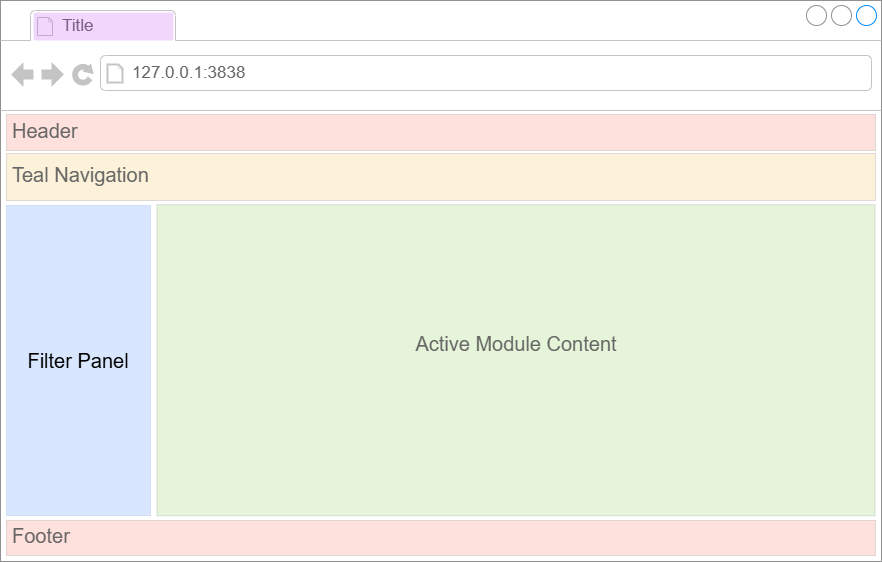

The diagram above was exported from draw.io. Its source (the exported page's mxGraphModel, read from the mxfile embedded in the PNG):
<mxGraphModel dx="1354" dy="1139" grid="1" gridSize="10" guides="1" tooltips="1" connect="1" arrows="1" fold="1" page="1" pageScale="1" pageWidth="827" pageHeight="1169" math="0" shadow="0">
  <root>
    <mxCell id="0" />
    <mxCell id="1" parent="0" />
    <mxCell id="34" value="" style="strokeWidth=1;shadow=0;dashed=0;align=center;html=1;shape=mxgraph.mockup.containers.browserWindow;rSize=0;strokeColor=#919191;strokeColor2=#008cff;strokeColor3=#c4c4c4;mainText=,;recursiveResize=0;container=0;fontStyle=1" parent="1" vertex="1">
      <mxGeometry x="-520" y="880" width="881" height="561" as="geometry" />
    </mxCell>
    <mxCell id="36" value="127.0.0.1:3838" style="strokeWidth=1;shadow=0;dashed=0;align=center;html=1;shape=mxgraph.mockup.containers.anchor;rSize=0;fontSize=17;fontColor=#666666;align=left;" parent="1" vertex="1">
      <mxGeometry x="-390" y="940" width="250" height="26" as="geometry" />
    </mxCell>
    <mxCell id="95" value="&lt;font style=&quot;font-size: 20px;&quot;&gt;Header&lt;/font&gt;" style="strokeWidth=1;shadow=0;dashed=0;align=center;html=1;shape=mxgraph.mockup.text.textBox;fontColor=#666666;align=left;fontSize=17;spacingLeft=4;spacingTop=-3;whiteSpace=wrap;strokeColor=#666666;mainText=;fillColor=#FB6251;opacity=20;" parent="1" vertex="1">
      <mxGeometry x="-514" y="994" width="869" height="36" as="geometry" />
    </mxCell>
    <mxCell id="96" value="&lt;font style=&quot;font-size: 20px;&quot;&gt;Teal Navigation&lt;/font&gt;" style="strokeWidth=1;shadow=0;dashed=0;align=center;html=1;shape=mxgraph.mockup.text.textBox;fontColor=#666666;align=left;fontSize=17;spacingLeft=4;spacingTop=-3;whiteSpace=wrap;strokeColor=#666666;mainText=;fillColor=#F2B73F;opacity=20;" parent="1" vertex="1">
      <mxGeometry x="-514" y="1033" width="869" height="47" as="geometry" />
    </mxCell>
    <mxCell id="97" value="Filter Panel" style="rounded=0;whiteSpace=wrap;html=1;strokeColor=#6c8ebf;fontSize=20;fillColor=light-dark(#3a88fe, #1d293b);fillStyle=solid;opacity=20;" parent="1" vertex="1">
      <mxGeometry x="-514" y="1085" width="144" height="310" as="geometry" />
    </mxCell>
    <mxCell id="98" value="&lt;font style=&quot;font-size: 20px;&quot;&gt;Footer&lt;/font&gt;" style="strokeWidth=1;shadow=0;dashed=0;align=center;html=1;shape=mxgraph.mockup.text.textBox;fontColor=#666666;align=left;fontSize=17;spacingLeft=4;spacingTop=-3;whiteSpace=wrap;strokeColor=#666666;mainText=;fillColor=#FB6251;opacity=20;" parent="1" vertex="1">
      <mxGeometry x="-514" y="1400" width="869" height="35" as="geometry" />
    </mxCell>
    <mxCell id="99" value="&lt;span style=&quot;color: rgb(102, 102, 102);&quot;&gt;&lt;font style=&quot;font-size: 20px;&quot;&gt;Active Module Content&lt;/font&gt;&lt;/span&gt;" style="strokeWidth=1;shadow=0;dashed=0;align=center;html=1;shape=mxgraph.mockup.containers.marginRect2;rectMarginTop=32;strokeColor=#666666;gradientColor=none;whiteSpace=wrap;fontSize=17;fillColor=#83CC41;opacity=20;" parent="1" vertex="1">
      <mxGeometry x="-363.5" y="1052.25" width="718" height="343" as="geometry" />
    </mxCell>
    <mxCell id="102" value="Title" style="strokeWidth=1;shadow=0;dashed=0;align=center;html=1;shape=mxgraph.mockup.containers.anchor;fontSize=17;fontColor=#666666;align=left;whiteSpace=wrap;" parent="1" vertex="1">
      <mxGeometry x="-460" y="893" width="110" height="26" as="geometry" />
    </mxCell>
    <mxCell id="103" value="" style="rounded=1;whiteSpace=wrap;html=1;fillColor=#BF37F3;gradientColor=none;opacity=20;strokeColor=none;arcSize=7;" parent="1" vertex="1">
      <mxGeometry x="-487" y="892" width="140" height="28" as="geometry" />
    </mxCell>
  </root>
</mxGraphModel>